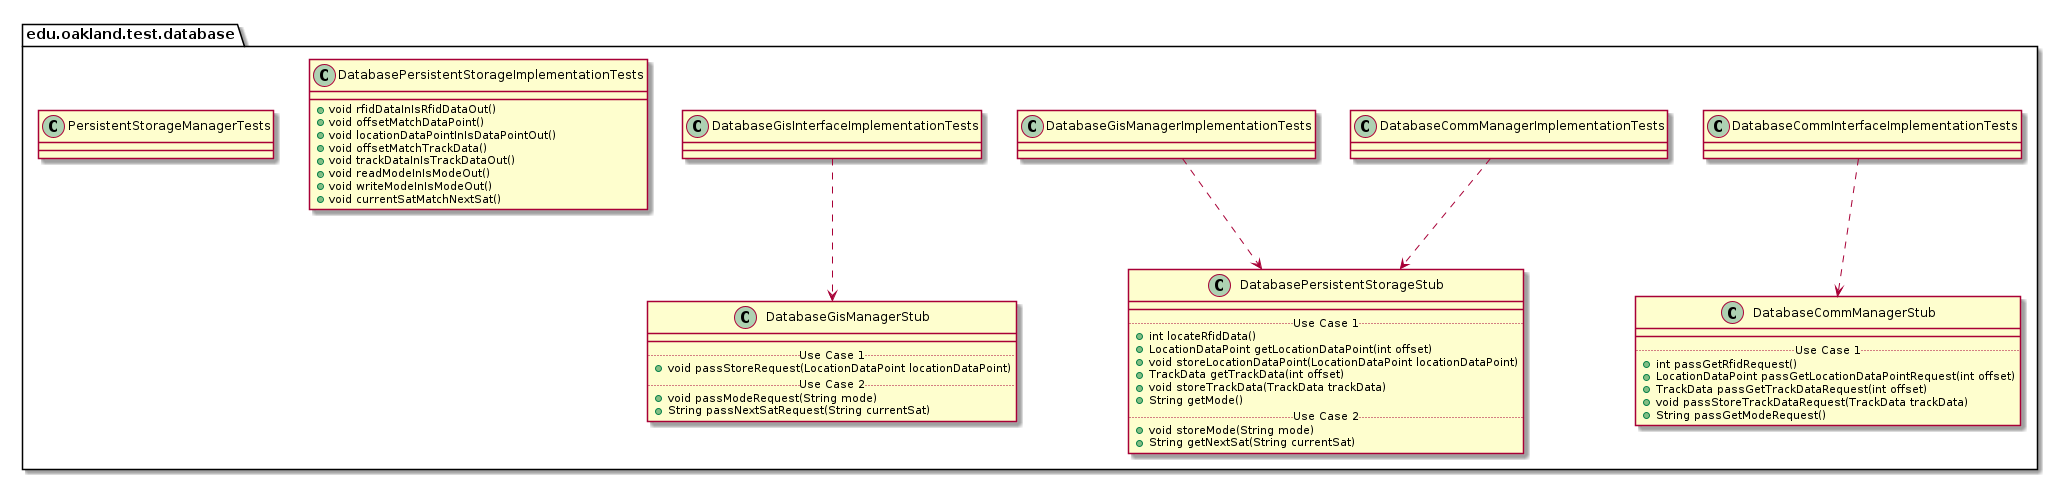

The diagram above was rendered by PlantUML. Its source (embedded in the PNG):
@startuml DatabaseTestPackage_InternalDependencies

package edu.oakland.test.database {
    
}


package edu.oakland.test.database {
    class DatabaseCommInterfaceImplementationTests {

    }
}



package edu.oakland.test.database {
    class DatabaseCommManagerStub {
        __
        .. Use Case 1 ..
        + int passGetRfidRequest()
        + LocationDataPoint passGetLocationDataPointRequest(int offset)
        + TrackData passGetTrackDataRequest(int offset)
        + void passStoreTrackDataRequest(TrackData trackData)
        + String passGetModeRequest()
    }
}

DatabaseCommInterfaceImplementationTests ..> DatabaseCommManagerStub

package edu.oakland.test.database {
    class DatabaseCommManagerImplementationTests {

    }
}



package edu.oakland.test.database {
    class DatabasePersistentStorageStub {
        __
        .. Use Case 1 ..
        + int locateRfidData()
        + LocationDataPoint getLocationDataPoint(int offset)
        + void storeLocationDataPoint(LocationDataPoint locationDataPoint)
        + TrackData getTrackData(int offset)
        + void storeTrackData(TrackData trackData)
        + String getMode()
        .. Use Case 2 ..
        + void storeMode(String mode)
        + String getNextSat(String currentSat)
    }
}

DatabaseCommManagerImplementationTests ..> DatabasePersistentStorageStub

package edu.oakland.test.database {
    class DatabaseGisInterfaceImplementationTests {

    }
}



package edu.oakland.test.database {
    class DatabaseGisManagerStub {
        __
        .. Use Case 1 ..
        + void passStoreRequest(LocationDataPoint locationDataPoint)
        .. Use Case 2 ..
        + void passModeRequest(String mode)
        + String passNextSatRequest(String currentSat)
    }
}

DatabaseGisInterfaceImplementationTests ..> DatabaseGisManagerStub

package edu.oakland.test.database {
    class DatabaseGisManagerImplementationTests {

    }
}


DatabaseGisManagerImplementationTests ..> DatabasePersistentStorageStub

package edu.oakland.test.database {
    class DatabasePersistentStorageImplementationTests {
        + void rfidDataInIsRfidDataOut()
        + void offsetMatchDataPoint()
        + void locationDataPointInIsDataPointOut()
        + void offsetMatchTrackData()
        + void trackDataInIsTrackDataOut()
        + void readModeInIsModeOut()
        + void writeModeInIsModeOut()
        + void currentSatMatchNextSat()
    }
}


package edu.oakland.test.database {
    class PersistentStorageManagerTests {

    }
}


@enduml